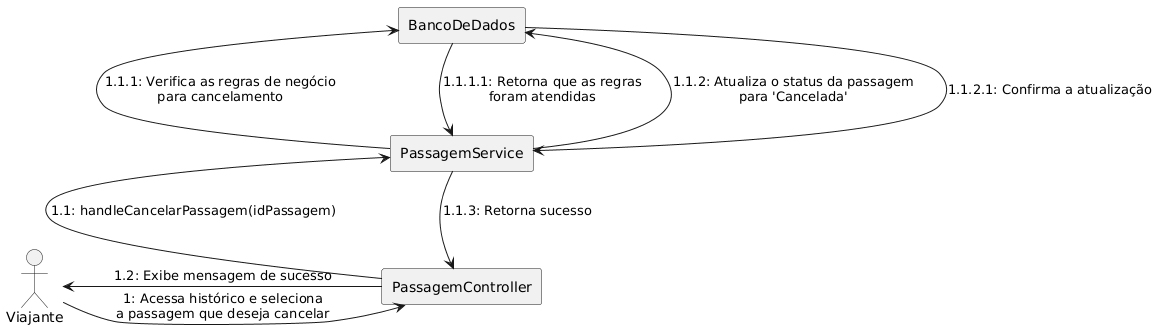

The diagram above was rendered by PlantUML. Its source (embedded in the PNG):
@startuml
' Mantendo o ortho que você gostou
skinparam linestyle ortho
skinparam nodesep 100
skinparam ranksep 60

' ----- Definição dos Participantes -----
actor "Viajante" as viajante
rectangle "PassagemController" as controller
rectangle "PassagemService" as service
rectangle "BancoDeDados" as db

' ----- Posicionamento (Layout) -----
' Posiciona o controller à direita do viajante
viajante -[hidden]right- controller
' Posiciona o service abaixo do controller
controller -[hidden]down- service
' Posiciona o db à direita do service
service -[hidden]up- db

' ----- Links de Comunicação e Mensagens -----

' 1. Interação: Viajante <-> Controller (Horizontal)
' Texto quebrado com \n
viajante -right-> controller: "1: Acessa histórico e seleciona\na passagem que deseja cancelar"
controller -left-> viajante: "1.2: Exibe mensagem de sucesso"

' 2. Interação: Controller <-> Service (Vertical)
controller -left-> service: "1.1: handleCancelarPassagem(idPassagem)"
service -right-> controller: "1.1.3: Retorna sucesso"

' 3. Interação: Service <-> BancoDeDados (Horizontal)
' Texto quebrado com \n
service -up-> db: "1.1.1: Verifica as regras de negócio\npara cancelamento"
' Texto quebrado com \n
db -down-> service: "1.1.1.1: Retorna que as regras\nforam atendidas"
' Texto quebrado com \n
service -up-> db: "1.1.2: Atualiza o status da passagem\npara 'Cancelada'"
db -down-> service: "1.1.2.1: Confirma a atualização"
@enduml